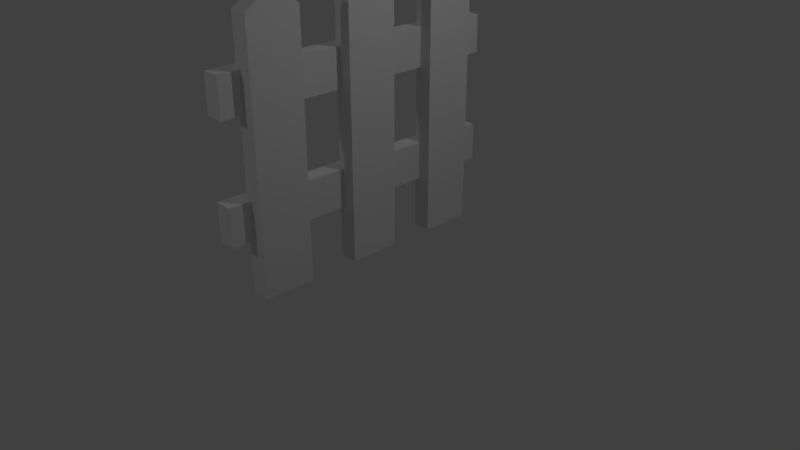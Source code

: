# Source: fence_0.blend  (saved by Blender 2.78.0; exported with 4.5.12 LTS)
import bpy
from mathutils import Matrix  # noqa: F401  (used for matrix-valued properties, if any)

bpy.ops.wm.read_factory_settings(use_empty=True)
scene = bpy.context.scene
scene.name = 'Scene'

# ---- collections
col_collection_1 = bpy.data.collections.new('Collection 1'); scene.collection.children.link(col_collection_1)

# ---- materials (node trees are filled in below, after node groups)
mat_material_007 = bpy.data.materials.new('Material.007')
mat_material_007.alpha_threshold = 0.0
mat_material_007.use_transparent_shadow = False
mat_material_007.roughness = 0.5

# ---- material node trees

# ---- world
world_world = bpy.data.worlds.new('World'); scene.world = world_world
world_world.color = (0.05088, 0.05088, 0.05088)
world_world.use_sun_shadow = False
world_world.sun_shadow_jitter_overblur = 0.0
world_world.cycles.sampling_method = 'MANUAL'

# ---- cameras
cam_camera = bpy.data.cameras.new('Camera')
cam_camera.clip_end = 100.0
cam_camera.lens = 35.0
cam_camera.sensor_width = 32.0
cam_camera.sensor_height = 18.0
cam_camera.ortho_scale = 7.314
cam_camera.dof.focus_distance = 0.0
cam_camera.dof.aperture_fstop = 128.0

# ---- lights
light_lamp = bpy.data.lights.new('Lamp', 'POINT')
light_lamp.transmission_factor = 0.0
light_lamp.cutoff_distance = 30.0
light_lamp.energy = 100.0
light_lamp.shadow_buffer_clip_start = 1.001
light_lamp.shadow_soft_size = 0.1
light_lamp.shadow_maximum_resolution = 0.006
light_lamp.use_absolute_resolution = True
light_lamp_001 = bpy.data.lights.new('Lamp.001', 'POINT')
light_lamp_001.transmission_factor = 0.0
light_lamp_001.cutoff_distance = 30.0
light_lamp_001.energy = 100.0
light_lamp_001.shadow_buffer_clip_start = 1.001
light_lamp_001.shadow_soft_size = 0.1
light_lamp_001.shadow_maximum_resolution = 0.006
light_lamp_001.use_absolute_resolution = True
light_lamp_002 = bpy.data.lights.new('Lamp.002', 'POINT')
light_lamp_002.transmission_factor = 0.0
light_lamp_002.cutoff_distance = 30.0
light_lamp_002.energy = 100.0
light_lamp_002.shadow_buffer_clip_start = 1.001
light_lamp_002.shadow_soft_size = 0.1
light_lamp_002.shadow_maximum_resolution = 0.006
light_lamp_002.use_absolute_resolution = True
light_lamp_003 = bpy.data.lights.new('Lamp.003', 'POINT')
light_lamp_003.transmission_factor = 0.0
light_lamp_003.cutoff_distance = 30.0
light_lamp_003.energy = 100.0
light_lamp_003.shadow_buffer_clip_start = 1.001
light_lamp_003.shadow_soft_size = 0.1
light_lamp_003.shadow_maximum_resolution = 0.006
light_lamp_003.use_absolute_resolution = True

# ---- meshes
me_cube_003 = bpy.data.meshes.new('Cube.003')
me_cube_003.from_pydata([(1.0, 1.0, 0.06473), (1.0, -1.0, 0.06473), (-1.0, -1.0, 0.06473), (-1.0, 1.0, 0.06473), (1.0, 1.0, 3.371), (1.0, -1.0, 3.371), (-1.0, -1.0, 3.371), (-1.0, 1.0, 3.371), (1.0, -0.3392, 0.06473), (-1.0, -0.3392, 0.06473), (1.0, -0.3392, 3.528), (-1.0, -0.3392, 3.528), (-1.0, 0.3485, 0.06473), (-1.0, 0.3485, 3.528), (1.0, 0.3485, 0.06473), (1.0, 0.3485, 3.528), (1.0, 4.756, 0.06473), (1.0, 2.756, 0.06473), (-1.0, 2.756, 0.06473), (-1.0, 4.756, 0.06473), (1.0, 4.756, 3.371), (1.0, 2.756, 3.371), (-1.0, 2.756, 3.371), (-1.0, 4.756, 3.371), (1.0, 3.417, 0.06473), (-1.0, 3.417, 0.06473), (1.0, 3.417, 3.528), (-1.0, 3.417, 3.528), (-1.0, 4.105, 0.06473), (-1.0, 4.105, 3.528), (1.0, 4.105, 0.06473), (1.0, 4.105, 3.528), (1.0, -2.944, 0.06473), (1.0, -4.944, 0.06473), (-1.0, -4.944, 0.06473), (-1.0, -2.944, 0.06473), (1.0, -2.944, 3.371), (1.0, -4.944, 3.371), (-1.0, -4.944, 3.371), (-1.0, -2.944, 3.371), (1.0, -4.284, 0.06473), (-1.0, -4.284, 0.06473), (1.0, -4.284, 3.528), (-1.0, -4.284, 3.528), (-1.0, -3.596, 0.06473), (-1.0, -3.596, 3.528), (1.0, -3.596, 0.06473), (1.0, -3.596, 3.528), (-0.3865, -5.784, 0.7658), (-0.3865, -5.784, 1.263), (-2.387, -5.784, 1.263), (-2.387, -5.784, 0.7658), (-0.3865, 5.782, 0.7658), (-0.3865, 5.782, 1.263), (-2.387, 5.782, 1.263), (-2.387, 5.782, 0.7658), (-0.3865, -5.784, 1.099), (-2.387, -5.784, 1.099), (-0.3865, 5.783, 1.099), (-2.387, 5.783, 1.099), (-2.387, -5.784, 0.9278), (-2.387, 5.783, 0.9278), (-0.3865, -5.784, 0.9278), (-0.3865, 5.783, 0.9278), (-0.3865, -5.784, 2.261), (-0.3865, -5.784, 2.759), (-2.387, -5.784, 2.759), (-2.387, -5.784, 2.261), (-0.3865, 5.782, 2.261), (-0.3865, 5.782, 2.759), (-2.387, 5.782, 2.759), (-2.387, 5.782, 2.261), (-0.3865, -5.784, 2.594), (-2.387, -5.784, 2.594), (-0.3865, 5.783, 2.594), (-2.387, 5.783, 2.594), (-2.387, -5.784, 2.423), (-2.387, 5.783, 2.423), (-0.3865, -5.784, 2.423), (-0.3865, 5.783, 2.423)], [], [(8, 1, 2, 9), (10, 11, 6, 5), (8, 10, 5, 1), (1, 5, 6, 2), (12, 13, 7, 3), (4, 0, 3, 7), (2, 6, 11, 9), (14, 15, 10, 8), (15, 13, 11, 10), (14, 8, 9, 12), (0, 14, 12, 3), (4, 7, 13, 15), (0, 4, 15, 14), (9, 11, 13, 12), (24, 17, 18, 25), (26, 27, 22, 21), (24, 26, 21, 17), (17, 21, 22, 18), (28, 29, 23, 19), (20, 16, 19, 23), (18, 22, 27, 25), (30, 31, 26, 24), (31, 29, 27, 26), (30, 24, 25, 28), (16, 30, 28, 19), (20, 23, 29, 31), (16, 20, 31, 30), (25, 27, 29, 28), (40, 33, 34, 41), (42, 43, 38, 37), (40, 42, 37, 33), (33, 37, 38, 34), (44, 45, 39, 35), (36, 32, 35, 39), (34, 38, 43, 41), (46, 47, 42, 40), (47, 45, 43, 42), (46, 40, 41, 44), (32, 46, 44, 35), (36, 39, 45, 47), (32, 36, 47, 46), (41, 43, 45, 44), (56, 49, 50, 57), (58, 59, 54, 53), (56, 58, 53, 49), (49, 53, 54, 50), (60, 61, 55, 51), (52, 48, 51, 55), (50, 54, 59, 57), (62, 63, 58, 56), (63, 61, 59, 58), (62, 56, 57, 60), (48, 62, 60, 51), (52, 55, 61, 63), (48, 52, 63, 62), (57, 59, 61, 60), (72, 65, 66, 73), (74, 75, 70, 69), (72, 74, 69, 65), (65, 69, 70, 66), (76, 77, 71, 67), (68, 64, 67, 71), (66, 70, 75, 73), (78, 79, 74, 72), (79, 77, 75, 74), (78, 72, 73, 76), (64, 78, 76, 67), (68, 71, 77, 79), (64, 68, 79, 78), (73, 75, 77, 76)])
_uv = me_cube_003.uv_layers.new(name='UVMap')
_uv.uv.foreach_set('vector', [0.4165, 0.8403, 0.3755, 0.8403, 0.3755, 0.7162, 0.4165, 0.7162, 0.9679, 0.04259, 0.8438, 0.04259, 0.8438, 0.000472, 0.9679, 0.0004721, 0.2915, 0.5005, 0.2915, 0.7153, 0.2505, 0.7056, 0.2505, 0.5005, 0.8745, 0.5005, 0.8745, 0.7056, 0.7505, 0.7056, 0.7505, 0.5005, 0.04088, 0.5005, 0.04088, 0.7153, 0.0004721, 0.7056, 0.000472, 0.5005, 0.2056, 0.8403, 0.000472, 0.8403, 0.000472, 0.7162, 0.2056, 0.7162, 0.1245, 0.5005, 0.1245, 0.7056, 0.08354, 0.7153, 0.08354, 0.5005, 0.3341, 0.5005, 0.3341, 0.7153, 0.2915, 0.7153, 0.2915, 0.5005, 0.9679, 0.08525, 0.8438, 0.08525, 0.8438, 0.04259, 0.9679, 0.04259, 0.4591, 0.8403, 0.4165, 0.8403, 0.4165, 0.7162, 0.4591, 0.7162, 0.4995, 0.8403, 0.4591, 0.8403, 0.4591, 0.7162, 0.4995, 0.7162, 0.9679, 0.1268, 0.8438, 0.1268, 0.8438, 0.08525, 0.9679, 0.08525, 0.3745, 0.5005, 0.3745, 0.7056, 0.3341, 0.7153, 0.3341, 0.5005, 0.08354, 0.5005, 0.08354, 0.7153, 0.04088, 0.7153, 0.04088, 0.5005, 0.2475, 0.8403, 0.2065, 0.8403, 0.2065, 0.7162, 0.2475, 0.7162, 0.9679, 0.1699, 0.8438, 0.1699, 0.8438, 0.1277, 0.9679, 0.1277, 0.6665, 0.5005, 0.6665, 0.7153, 0.6255, 0.7056, 0.6255, 0.5005, 0.8745, 0.7065, 0.8745, 0.9116, 0.7505, 0.9116, 0.7505, 0.7065, 0.1659, 0.5005, 0.1659, 0.7153, 0.1255, 0.7056, 0.1255, 0.5005, 0.7056, 0.8403, 0.5005, 0.8403, 0.5005, 0.7162, 0.7056, 0.7162, 0.2495, 0.5005, 0.2495, 0.7056, 0.2085, 0.7153, 0.2085, 0.5005, 0.7091, 0.5005, 0.7091, 0.7153, 0.6665, 0.7153, 0.6665, 0.5005, 0.9679, 0.2125, 0.8438, 0.2125, 0.8438, 0.1699, 0.9679, 0.1699, 0.2902, 0.8403, 0.2475, 0.8403, 0.2475, 0.7162, 0.2902, 0.7162, 0.3306, 0.8403, 0.2902, 0.8403, 0.2902, 0.7162, 0.3306, 0.7162, 0.9679, 0.2541, 0.8438, 0.2541, 0.8438, 0.2125, 0.9679, 0.2125, 0.7495, 0.5005, 0.7495, 0.7056, 0.7091, 0.7153, 0.7091, 0.5005, 0.2085, 0.5005, 0.2085, 0.7153, 0.1659, 0.7153, 0.1659, 0.5005, 0.9165, 0.6245, 0.8755, 0.6245, 0.8755, 0.5005, 0.9165, 0.5005, 0.9679, 0.2971, 0.8438, 0.2971, 0.8438, 0.255, 0.9679, 0.255, 0.5415, 0.5005, 0.5415, 0.7153, 0.5005, 0.7056, 0.5005, 0.5005, 0.8429, 0.2065, 0.8429, 0.4116, 0.7188, 0.4116, 0.7188, 0.2065, 0.4159, 0.5005, 0.4159, 0.7153, 0.3755, 0.7056, 0.3755, 0.5005, 0.7188, 0.2056, 0.7188, 0.000472, 0.8429, 0.000472, 0.8429, 0.2056, 0.4995, 0.5005, 0.4995, 0.7056, 0.4585, 0.7153, 0.4585, 0.5005, 0.5841, 0.5005, 0.5841, 0.7153, 0.5415, 0.7153, 0.5415, 0.5005, 0.9679, 0.3398, 0.8438, 0.3398, 0.8438, 0.2971, 0.9679, 0.2971, 0.9591, 0.6245, 0.9165, 0.6245, 0.9165, 0.5005, 0.9591, 0.5005, 0.9995, 0.6245, 0.9591, 0.6245, 0.9591, 0.5005, 0.9995, 0.5005, 0.9679, 0.3814, 0.8438, 0.3814, 0.8438, 0.3398, 0.9679, 0.3398, 0.6245, 0.5005, 0.6245, 0.7056, 0.5841, 0.7153, 0.5841, 0.5005, 0.4585, 0.5005, 0.4585, 0.7153, 0.4159, 0.7153, 0.4159, 0.5005, 0.8745, 0.9332, 0.8745, 0.9434, 0.7505, 0.9434, 0.7505, 0.9332, 0.8429, 0.4545, 0.7188, 0.4545, 0.7188, 0.4443, 0.8429, 0.4443, 0.05548, 0.8989, 0.7056, 0.8989, 0.7055, 0.9102, 0.05544, 0.9102, 0.000472, 0.0004721, 0.7179, 0.000472, 0.7179, 0.1245, 0.0004721, 0.1245, 0.05548, 0.9339, 0.7056, 0.9339, 0.7055, 0.9452, 0.05544, 0.9452, 0.7179, 0.2495, 0.000472, 0.2495, 0.000472, 0.1255, 0.7179, 0.1255, 0.05542, 0.9112, 0.7054, 0.9112, 0.7055, 0.9225, 0.05545, 0.9225, 0.05545, 0.8875, 0.7055, 0.8875, 0.7056, 0.8989, 0.05548, 0.8989, 0.8429, 0.4651, 0.7188, 0.4651, 0.7188, 0.4545, 0.8429, 0.4545, 0.8745, 0.9226, 0.8745, 0.9332, 0.7505, 0.9332, 0.7505, 0.9226, 0.8745, 0.9126, 0.8745, 0.9226, 0.7505, 0.9226, 0.7505, 0.9126, 0.8429, 0.4752, 0.7188, 0.4752, 0.7188, 0.4651, 0.8429, 0.4651, 0.05542, 0.8762, 0.7054, 0.8762, 0.7055, 0.8875, 0.05545, 0.8875, 0.05545, 0.9225, 0.7055, 0.9225, 0.7056, 0.9339, 0.05548, 0.9339, 0.9679, 0.403, 0.9679, 0.4131, 0.8438, 0.4131, 0.8438, 0.403, 0.8429, 0.4227, 0.7188, 0.4227, 0.7188, 0.4126, 0.8429, 0.4126, 0.05548, 0.8639, 0.7056, 0.8639, 0.7055, 0.8752, 0.05544, 0.8752, 0.000472, 0.3755, 0.7179, 0.3755, 0.7179, 0.4995, 0.000472, 0.4995, 0.05548, 0.9688, 0.7056, 0.9688, 0.7055, 0.9802, 0.05544, 0.9802, 0.7179, 0.3745, 0.000472, 0.3745, 0.000472, 0.2505, 0.7179, 0.2505, 0.05542, 0.9462, 0.7054, 0.9462, 0.7055, 0.9575, 0.05545, 0.9575, 0.05545, 0.8526, 0.7055, 0.8526, 0.7056, 0.8639, 0.05548, 0.8639, 0.8429, 0.4333, 0.7188, 0.4333, 0.7188, 0.4227, 0.8429, 0.4227, 0.9679, 0.3924, 0.9679, 0.403, 0.8438, 0.403, 0.8438, 0.3924, 0.9679, 0.3823, 0.9679, 0.3924, 0.8438, 0.3924, 0.8438, 0.3823, 0.8429, 0.4434, 0.7188, 0.4434, 0.7188, 0.4333, 0.8429, 0.4333, 0.05542, 0.8412, 0.7054, 0.8412, 0.7055, 0.8526, 0.05545, 0.8526, 0.05545, 0.9575, 0.7055, 0.9575, 0.7056, 0.9688, 0.05548, 0.9688])
me_cube_003.materials.append(mat_material_007)
me_cube_003.use_remesh_preserve_volume = False
me_cube_003.use_remesh_preserve_attributes = False
me_cube_003.use_mirror_vertex_groups = False
me_cube_003.update()

# ---- objects
ob_lamp = bpy.data.objects.new('Lamp', light_lamp)
ob_camera = bpy.data.objects.new('Camera', cam_camera)
ob_cube_000 = bpy.data.objects.new('Cube.000', me_cube_003)
ob_lamp_001 = bpy.data.objects.new('Lamp.001', light_lamp_001)
ob_lamp_002 = bpy.data.objects.new('Lamp.002', light_lamp_002)
ob_lamp_003 = bpy.data.objects.new('Lamp.003', light_lamp_003)

# ---- transforms, parenting, visibility, modifiers, constraints
ob_lamp.location = (4.076, 1.005, 5.904)
ob_lamp.rotation_euler = (0.6503, 0.05522, 1.866)
ob_lamp.lock_rotations_4d = False
ob_lamp.empty_display_type = 'ARROWS'
ob_lamp.color = (0.0, 0.0, 0.0, 0.0)
ob_lamp.lineart.crease_threshold = 0.0
ob_camera.location = (7.481, -6.508, 5.344)
ob_camera.rotation_euler = (1.109, 0.0, 0.8149)
ob_camera.lock_rotations_4d = False
ob_camera.empty_display_type = 'ARROWS'
ob_camera.color = (0.0, 0.0, 0.0, 0.0)
ob_camera.display_type = 'WIRE'
ob_camera.lineart.crease_threshold = 0.0
ob_cube_000.location = (0.0, 0.0, 0.0)
ob_cube_000.scale = (0.1189, 0.3398, 1.0)
ob_cube_000.lock_rotations_4d = False
ob_cube_000.empty_display_type = 'ARROWS'
ob_cube_000.lineart.crease_threshold = 0.0
ob_lamp_001.location = (-7.897, 1.005, 5.904)
ob_lamp_001.rotation_euler = (0.6503, 0.05522, 1.866)
ob_lamp_001.lock_rotations_4d = False
ob_lamp_001.empty_display_type = 'ARROWS'
ob_lamp_001.color = (0.0, 0.0, 0.0, 0.0)
ob_lamp_001.lineart.crease_threshold = 0.0
ob_lamp_002.location = (-1.38, 14.48, 5.04)
ob_lamp_002.rotation_euler = (0.6503, 0.05522, 1.866)
ob_lamp_002.lock_rotations_4d = False
ob_lamp_002.empty_display_type = 'ARROWS'
ob_lamp_002.color = (0.0, 0.0, 0.0, 0.0)
ob_lamp_002.lineart.crease_threshold = 0.0
ob_lamp_003.location = (-1.345, -9.497, 5.904)
ob_lamp_003.rotation_euler = (0.6503, 0.05522, 1.866)
ob_lamp_003.lock_rotations_4d = False
ob_lamp_003.empty_display_type = 'ARROWS'
ob_lamp_003.color = (0.0, 0.0, 0.0, 0.0)
ob_lamp_003.lineart.crease_threshold = 0.0

# ---- collection membership
col_collection_1.objects.link(ob_lamp)
col_collection_1.objects.link(ob_camera)
col_collection_1.objects.link(ob_cube_000)
col_collection_1.objects.link(ob_lamp_001)
col_collection_1.objects.link(ob_lamp_002)
col_collection_1.objects.link(ob_lamp_003)

# ---- scene / render settings (as saved in the file)
scene.camera = ob_camera
scene.frame_start = 1; scene.frame_end = 250; scene.frame_set(1)
scene.render.engine = 'BLENDER_EEVEE_NEXT'
scene.render.resolution_percentage = 50
scene.render.dither_intensity = 0.0
scene.cycles.use_denoising = False
scene.cycles.samples = 128
scene.cycles.sampling_pattern = 'TABULATED_SOBOL'
scene.cycles.light_sampling_threshold = 0.0
scene.cycles.use_adaptive_sampling = False
scene.cycles.use_light_tree = False
scene.cycles.blur_glossy = 0.0
scene.cycles.sample_clamp_indirect = 0.0
scene.view_settings.view_transform = 'Standard'
bpy.context.view_layer.update()
